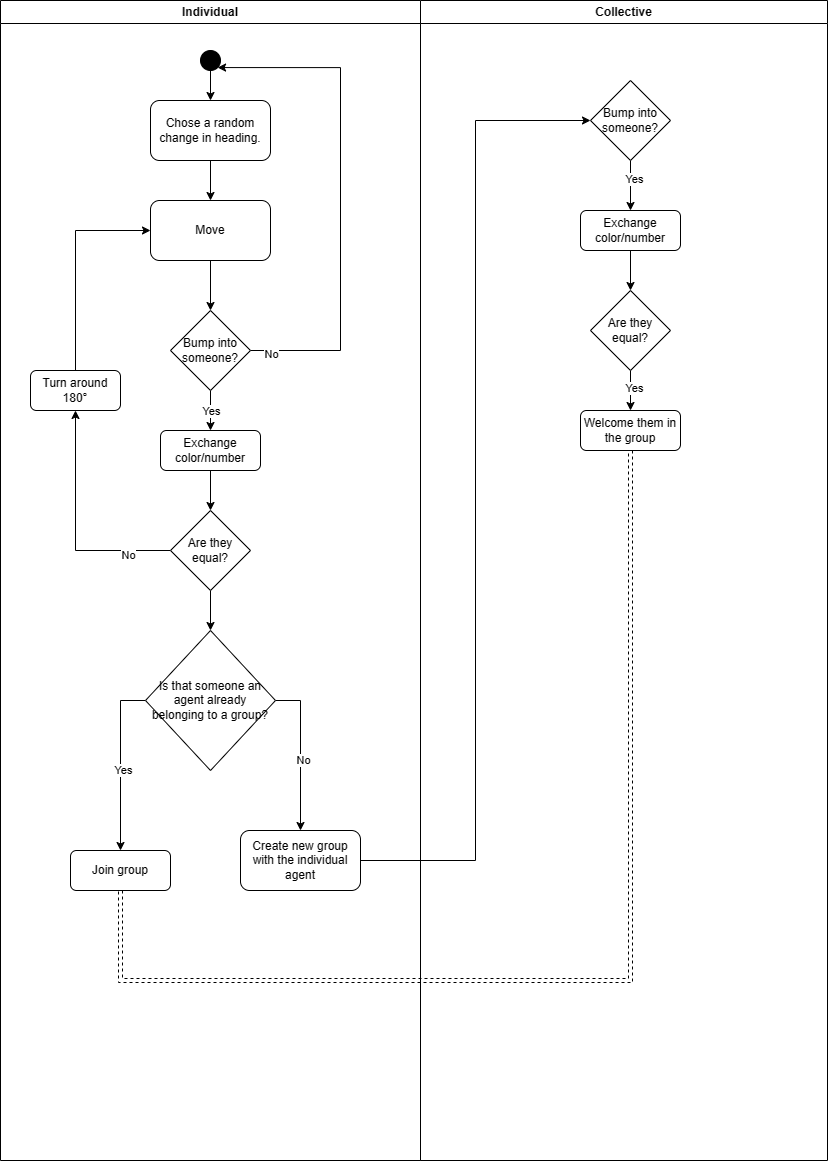

The diagram above was exported from draw.io. Its source (the exported page's mxGraphModel, read from the mxfile embedded in the PNG):
<mxGraphModel dx="691" dy="430" grid="1" gridSize="10" guides="1" tooltips="1" connect="1" arrows="1" fold="1" page="1" pageScale="1" pageWidth="827" pageHeight="1169" math="0" shadow="0">
  <root>
    <mxCell id="WIyWlLk6GJQsqaUBKTNV-0" />
    <mxCell id="WIyWlLk6GJQsqaUBKTNV-1" parent="WIyWlLk6GJQsqaUBKTNV-0" />
    <mxCell id="Q3x0Cuo6FLWfgJiumJtD-0" value="Individual" style="swimlane;whiteSpace=wrap;html=1;" parent="WIyWlLk6GJQsqaUBKTNV-1" vertex="1">
      <mxGeometry width="420" height="1160" as="geometry" />
    </mxCell>
    <mxCell id="Q3x0Cuo6FLWfgJiumJtD-93" style="edgeStyle=orthogonalEdgeStyle;rounded=0;orthogonalLoop=1;jettySize=auto;html=1;exitX=0.5;exitY=1;exitDx=0;exitDy=0;entryX=0.5;entryY=0;entryDx=0;entryDy=0;" parent="Q3x0Cuo6FLWfgJiumJtD-0" source="Q3x0Cuo6FLWfgJiumJtD-1" target="Q3x0Cuo6FLWfgJiumJtD-90" edge="1">
      <mxGeometry relative="1" as="geometry" />
    </mxCell>
    <mxCell id="Q3x0Cuo6FLWfgJiumJtD-1" value="" style="ellipse;whiteSpace=wrap;html=1;aspect=fixed;fillColor=#000000;" parent="Q3x0Cuo6FLWfgJiumJtD-0" vertex="1">
      <mxGeometry x="200" y="50" width="20" height="20" as="geometry" />
    </mxCell>
    <mxCell id="Q3x0Cuo6FLWfgJiumJtD-94" style="edgeStyle=orthogonalEdgeStyle;rounded=0;orthogonalLoop=1;jettySize=auto;html=1;exitX=0.5;exitY=1;exitDx=0;exitDy=0;" parent="Q3x0Cuo6FLWfgJiumJtD-0" source="Q3x0Cuo6FLWfgJiumJtD-90" target="Q3x0Cuo6FLWfgJiumJtD-91" edge="1">
      <mxGeometry relative="1" as="geometry" />
    </mxCell>
    <mxCell id="Q3x0Cuo6FLWfgJiumJtD-90" value="Chose a random change in heading." style="rounded=1;whiteSpace=wrap;html=1;" parent="Q3x0Cuo6FLWfgJiumJtD-0" vertex="1">
      <mxGeometry x="150" y="100" width="120" height="60" as="geometry" />
    </mxCell>
    <mxCell id="Q3x0Cuo6FLWfgJiumJtD-95" style="edgeStyle=orthogonalEdgeStyle;rounded=0;orthogonalLoop=1;jettySize=auto;html=1;exitX=0.5;exitY=1;exitDx=0;exitDy=0;entryX=0.5;entryY=0;entryDx=0;entryDy=0;" parent="Q3x0Cuo6FLWfgJiumJtD-0" source="Q3x0Cuo6FLWfgJiumJtD-91" target="Q3x0Cuo6FLWfgJiumJtD-92" edge="1">
      <mxGeometry relative="1" as="geometry" />
    </mxCell>
    <mxCell id="Q3x0Cuo6FLWfgJiumJtD-91" value="Move" style="rounded=1;whiteSpace=wrap;html=1;" parent="Q3x0Cuo6FLWfgJiumJtD-0" vertex="1">
      <mxGeometry x="150" y="200" width="120" height="60" as="geometry" />
    </mxCell>
    <mxCell id="Q3x0Cuo6FLWfgJiumJtD-99" style="edgeStyle=orthogonalEdgeStyle;rounded=0;orthogonalLoop=1;jettySize=auto;html=1;exitX=0.5;exitY=1;exitDx=0;exitDy=0;" parent="Q3x0Cuo6FLWfgJiumJtD-0" source="Q3x0Cuo6FLWfgJiumJtD-92" target="Q3x0Cuo6FLWfgJiumJtD-98" edge="1">
      <mxGeometry relative="1" as="geometry" />
    </mxCell>
    <mxCell id="Q3x0Cuo6FLWfgJiumJtD-102" value="Yes" style="edgeLabel;html=1;align=center;verticalAlign=middle;resizable=0;points=[];" parent="Q3x0Cuo6FLWfgJiumJtD-99" vertex="1" connectable="0">
      <mxGeometry x="-0.0095" relative="1" as="geometry">
        <mxPoint as="offset" />
      </mxGeometry>
    </mxCell>
    <mxCell id="Q3x0Cuo6FLWfgJiumJtD-109" style="edgeStyle=orthogonalEdgeStyle;rounded=0;orthogonalLoop=1;jettySize=auto;html=1;entryX=1;entryY=1;entryDx=0;entryDy=0;" parent="Q3x0Cuo6FLWfgJiumJtD-0" source="Q3x0Cuo6FLWfgJiumJtD-92" target="Q3x0Cuo6FLWfgJiumJtD-1" edge="1">
      <mxGeometry relative="1" as="geometry">
        <Array as="points">
          <mxPoint x="340" y="350" />
          <mxPoint x="340" y="67" />
        </Array>
      </mxGeometry>
    </mxCell>
    <mxCell id="Q3x0Cuo6FLWfgJiumJtD-110" value="No" style="edgeLabel;html=1;align=center;verticalAlign=middle;resizable=0;points=[];" parent="Q3x0Cuo6FLWfgJiumJtD-109" vertex="1" connectable="0">
      <mxGeometry x="-0.9187" y="-3" relative="1" as="geometry">
        <mxPoint as="offset" />
      </mxGeometry>
    </mxCell>
    <mxCell id="Q3x0Cuo6FLWfgJiumJtD-92" value="Bump into someone?" style="rhombus;whiteSpace=wrap;html=1;" parent="Q3x0Cuo6FLWfgJiumJtD-0" vertex="1">
      <mxGeometry x="170" y="310" width="80" height="80" as="geometry" />
    </mxCell>
    <mxCell id="Q3x0Cuo6FLWfgJiumJtD-101" style="edgeStyle=orthogonalEdgeStyle;rounded=0;orthogonalLoop=1;jettySize=auto;html=1;exitX=0.5;exitY=1;exitDx=0;exitDy=0;entryX=0.5;entryY=0;entryDx=0;entryDy=0;" parent="Q3x0Cuo6FLWfgJiumJtD-0" source="Q3x0Cuo6FLWfgJiumJtD-98" target="Q3x0Cuo6FLWfgJiumJtD-100" edge="1">
      <mxGeometry relative="1" as="geometry" />
    </mxCell>
    <mxCell id="Q3x0Cuo6FLWfgJiumJtD-98" value="Exchange color/number" style="rounded=1;whiteSpace=wrap;html=1;" parent="Q3x0Cuo6FLWfgJiumJtD-0" vertex="1">
      <mxGeometry x="160" y="430" width="100" height="40" as="geometry" />
    </mxCell>
    <mxCell id="Q3x0Cuo6FLWfgJiumJtD-113" style="edgeStyle=orthogonalEdgeStyle;rounded=0;orthogonalLoop=1;jettySize=auto;html=1;exitX=0;exitY=0.5;exitDx=0;exitDy=0;entryX=0.5;entryY=1;entryDx=0;entryDy=0;" parent="Q3x0Cuo6FLWfgJiumJtD-0" source="Q3x0Cuo6FLWfgJiumJtD-100" target="Q3x0Cuo6FLWfgJiumJtD-112" edge="1">
      <mxGeometry relative="1" as="geometry" />
    </mxCell>
    <mxCell id="Q3x0Cuo6FLWfgJiumJtD-116" value="No" style="edgeLabel;html=1;align=center;verticalAlign=middle;resizable=0;points=[];" parent="Q3x0Cuo6FLWfgJiumJtD-113" vertex="1" connectable="0">
      <mxGeometry x="-0.6365" y="4" relative="1" as="geometry">
        <mxPoint as="offset" />
      </mxGeometry>
    </mxCell>
    <mxCell id="Q3x0Cuo6FLWfgJiumJtD-121" style="edgeStyle=orthogonalEdgeStyle;rounded=0;orthogonalLoop=1;jettySize=auto;html=1;entryX=0.5;entryY=0;entryDx=0;entryDy=0;" parent="Q3x0Cuo6FLWfgJiumJtD-0" source="Q3x0Cuo6FLWfgJiumJtD-100" target="Q3x0Cuo6FLWfgJiumJtD-120" edge="1">
      <mxGeometry relative="1" as="geometry" />
    </mxCell>
    <mxCell id="Q3x0Cuo6FLWfgJiumJtD-100" value="Are they equal?" style="rhombus;whiteSpace=wrap;html=1;" parent="Q3x0Cuo6FLWfgJiumJtD-0" vertex="1">
      <mxGeometry x="170" y="510" width="80" height="80" as="geometry" />
    </mxCell>
    <mxCell id="Q3x0Cuo6FLWfgJiumJtD-118" style="edgeStyle=orthogonalEdgeStyle;rounded=0;orthogonalLoop=1;jettySize=auto;html=1;exitX=0.5;exitY=0;exitDx=0;exitDy=0;entryX=0;entryY=0.5;entryDx=0;entryDy=0;" parent="Q3x0Cuo6FLWfgJiumJtD-0" source="Q3x0Cuo6FLWfgJiumJtD-112" target="Q3x0Cuo6FLWfgJiumJtD-91" edge="1">
      <mxGeometry relative="1" as="geometry" />
    </mxCell>
    <mxCell id="Q3x0Cuo6FLWfgJiumJtD-112" value="Turn around 180°" style="rounded=1;whiteSpace=wrap;html=1;" parent="Q3x0Cuo6FLWfgJiumJtD-0" vertex="1">
      <mxGeometry x="30" y="370" width="90" height="40" as="geometry" />
    </mxCell>
    <mxCell id="Q3x0Cuo6FLWfgJiumJtD-124" style="edgeStyle=orthogonalEdgeStyle;rounded=0;orthogonalLoop=1;jettySize=auto;html=1;exitX=0;exitY=0.5;exitDx=0;exitDy=0;entryX=0.5;entryY=0;entryDx=0;entryDy=0;" parent="Q3x0Cuo6FLWfgJiumJtD-0" source="Q3x0Cuo6FLWfgJiumJtD-120" target="Q3x0Cuo6FLWfgJiumJtD-123" edge="1">
      <mxGeometry relative="1" as="geometry" />
    </mxCell>
    <mxCell id="Q3x0Cuo6FLWfgJiumJtD-126" value="Yes" style="edgeLabel;html=1;align=center;verticalAlign=middle;resizable=0;points=[];" parent="Q3x0Cuo6FLWfgJiumJtD-124" vertex="1" connectable="0">
      <mxGeometry x="0.0781" y="2" relative="1" as="geometry">
        <mxPoint as="offset" />
      </mxGeometry>
    </mxCell>
    <mxCell id="Q3x0Cuo6FLWfgJiumJtD-125" style="edgeStyle=orthogonalEdgeStyle;rounded=0;orthogonalLoop=1;jettySize=auto;html=1;exitX=1;exitY=0.5;exitDx=0;exitDy=0;entryX=0.5;entryY=0;entryDx=0;entryDy=0;" parent="Q3x0Cuo6FLWfgJiumJtD-0" source="Q3x0Cuo6FLWfgJiumJtD-120" target="Q3x0Cuo6FLWfgJiumJtD-122" edge="1">
      <mxGeometry relative="1" as="geometry" />
    </mxCell>
    <mxCell id="Q3x0Cuo6FLWfgJiumJtD-127" value="No" style="edgeLabel;html=1;align=center;verticalAlign=middle;resizable=0;points=[];" parent="Q3x0Cuo6FLWfgJiumJtD-125" vertex="1" connectable="0">
      <mxGeometry x="0.0882" y="2" relative="1" as="geometry">
        <mxPoint as="offset" />
      </mxGeometry>
    </mxCell>
    <mxCell id="Q3x0Cuo6FLWfgJiumJtD-120" value="Is that someone an agent already belonging to a group?" style="rhombus;whiteSpace=wrap;html=1;" parent="Q3x0Cuo6FLWfgJiumJtD-0" vertex="1">
      <mxGeometry x="145" y="630" width="130" height="140" as="geometry" />
    </mxCell>
    <mxCell id="Q3x0Cuo6FLWfgJiumJtD-122" value="Create new group with the individual agent" style="rounded=1;whiteSpace=wrap;html=1;" parent="Q3x0Cuo6FLWfgJiumJtD-0" vertex="1">
      <mxGeometry x="240" y="830" width="120" height="60" as="geometry" />
    </mxCell>
    <mxCell id="Q3x0Cuo6FLWfgJiumJtD-123" value="Join group" style="rounded=1;whiteSpace=wrap;html=1;" parent="Q3x0Cuo6FLWfgJiumJtD-0" vertex="1">
      <mxGeometry x="70" y="850" width="100" height="40" as="geometry" />
    </mxCell>
    <mxCell id="Q3x0Cuo6FLWfgJiumJtD-62" style="edgeStyle=orthogonalEdgeStyle;rounded=0;orthogonalLoop=1;jettySize=auto;html=1;" parent="WIyWlLk6GJQsqaUBKTNV-1" edge="1">
      <mxGeometry relative="1" as="geometry">
        <Array as="points">
          <mxPoint x="300" y="740" />
          <mxPoint x="300" y="1295" />
        </Array>
        <mxPoint x="367.49" y="740" as="sourcePoint" />
      </mxGeometry>
    </mxCell>
    <mxCell id="Q3x0Cuo6FLWfgJiumJtD-83" value="Collective" style="swimlane;whiteSpace=wrap;html=1;" parent="WIyWlLk6GJQsqaUBKTNV-1" vertex="1">
      <mxGeometry x="420" width="407" height="1160" as="geometry" />
    </mxCell>
    <mxCell id="Q3x0Cuo6FLWfgJiumJtD-133" style="edgeStyle=orthogonalEdgeStyle;rounded=0;orthogonalLoop=1;jettySize=auto;html=1;entryX=0.5;entryY=0;entryDx=0;entryDy=0;" parent="Q3x0Cuo6FLWfgJiumJtD-83" source="Q3x0Cuo6FLWfgJiumJtD-119" target="Q3x0Cuo6FLWfgJiumJtD-131" edge="1">
      <mxGeometry relative="1" as="geometry" />
    </mxCell>
    <mxCell id="Q3x0Cuo6FLWfgJiumJtD-134" value="Yes" style="edgeLabel;html=1;align=center;verticalAlign=middle;resizable=0;points=[];" parent="Q3x0Cuo6FLWfgJiumJtD-133" vertex="1" connectable="0">
      <mxGeometry x="-0.2267" y="3" relative="1" as="geometry">
        <mxPoint y="-1" as="offset" />
      </mxGeometry>
    </mxCell>
    <mxCell id="Q3x0Cuo6FLWfgJiumJtD-119" value="Bump into someone?" style="rhombus;whiteSpace=wrap;html=1;" parent="Q3x0Cuo6FLWfgJiumJtD-83" vertex="1">
      <mxGeometry x="170" y="80" width="80" height="80" as="geometry" />
    </mxCell>
    <mxCell id="Q3x0Cuo6FLWfgJiumJtD-131" value="Exchange color/number" style="rounded=1;whiteSpace=wrap;html=1;" parent="Q3x0Cuo6FLWfgJiumJtD-83" vertex="1">
      <mxGeometry x="160" y="210" width="100" height="40" as="geometry" />
    </mxCell>
    <mxCell id="Q3x0Cuo6FLWfgJiumJtD-137" style="edgeStyle=orthogonalEdgeStyle;rounded=0;orthogonalLoop=1;jettySize=auto;html=1;" parent="Q3x0Cuo6FLWfgJiumJtD-83" source="Q3x0Cuo6FLWfgJiumJtD-132" target="Q3x0Cuo6FLWfgJiumJtD-135" edge="1">
      <mxGeometry relative="1" as="geometry" />
    </mxCell>
    <mxCell id="Q3x0Cuo6FLWfgJiumJtD-138" value="Yes" style="edgeLabel;html=1;align=center;verticalAlign=middle;resizable=0;points=[];" parent="Q3x0Cuo6FLWfgJiumJtD-137" vertex="1" connectable="0">
      <mxGeometry x="-0.1048" y="3" relative="1" as="geometry">
        <mxPoint y="-1" as="offset" />
      </mxGeometry>
    </mxCell>
    <mxCell id="Q3x0Cuo6FLWfgJiumJtD-132" value="Are they equal?" style="rhombus;whiteSpace=wrap;html=1;" parent="Q3x0Cuo6FLWfgJiumJtD-83" vertex="1">
      <mxGeometry x="170" y="290" width="80" height="80" as="geometry" />
    </mxCell>
    <mxCell id="Q3x0Cuo6FLWfgJiumJtD-130" style="edgeStyle=orthogonalEdgeStyle;rounded=0;orthogonalLoop=1;jettySize=auto;html=1;exitX=0.5;exitY=1;exitDx=0;exitDy=0;entryX=0.5;entryY=0;entryDx=0;entryDy=0;" parent="Q3x0Cuo6FLWfgJiumJtD-83" source="Q3x0Cuo6FLWfgJiumJtD-131" target="Q3x0Cuo6FLWfgJiumJtD-132" edge="1">
      <mxGeometry relative="1" as="geometry" />
    </mxCell>
    <mxCell id="Q3x0Cuo6FLWfgJiumJtD-135" value="Welcome them in the group" style="rounded=1;whiteSpace=wrap;html=1;" parent="Q3x0Cuo6FLWfgJiumJtD-83" vertex="1">
      <mxGeometry x="160" y="410" width="100" height="40" as="geometry" />
    </mxCell>
    <mxCell id="Q3x0Cuo6FLWfgJiumJtD-128" style="edgeStyle=orthogonalEdgeStyle;rounded=0;orthogonalLoop=1;jettySize=auto;html=1;entryX=0;entryY=0.5;entryDx=0;entryDy=0;" parent="WIyWlLk6GJQsqaUBKTNV-1" source="Q3x0Cuo6FLWfgJiumJtD-122" target="Q3x0Cuo6FLWfgJiumJtD-119" edge="1">
      <mxGeometry relative="1" as="geometry" />
    </mxCell>
    <mxCell id="Q3x0Cuo6FLWfgJiumJtD-139" style="edgeStyle=orthogonalEdgeStyle;rounded=0;orthogonalLoop=1;jettySize=auto;html=1;entryX=0.5;entryY=1;entryDx=0;entryDy=0;strokeColor=default;shape=link;dashed=1;" parent="WIyWlLk6GJQsqaUBKTNV-1" source="Q3x0Cuo6FLWfgJiumJtD-135" target="Q3x0Cuo6FLWfgJiumJtD-123" edge="1">
      <mxGeometry relative="1" as="geometry">
        <Array as="points">
          <mxPoint x="630" y="980" />
          <mxPoint x="120" y="980" />
        </Array>
      </mxGeometry>
    </mxCell>
  </root>
</mxGraphModel>